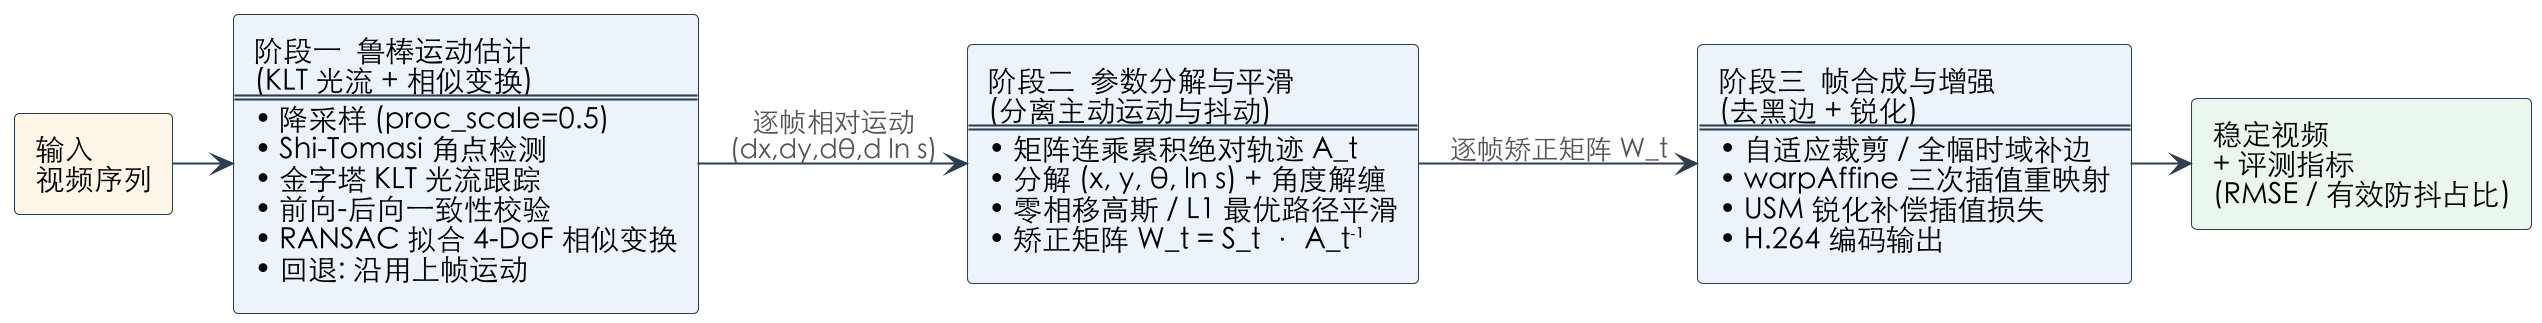

The diagram above was rendered by PlantUML. Its source (embedded in the PNG):
@startuml pipeline_flow
skinparam defaultFontName "Heiti SC"
skinparam dpi 200
skinparam shadowing false
skinparam ranksep 28
skinparam nodesep 22
skinparam ArrowColor #2c3e50
skinparam ArrowFontColor #555555
skinparam rectangle {
  BorderColor #2c3e50
  BackgroundColor #ecf3fb
  FontSize 14
}
left to right direction

rectangle "输入\n视频序列" as IN #fef6e7

rectangle "**阶段一  鲁棒运动估计**\n(KLT 光流 + 相似变换)\n====\n• 降采样 (proc_scale=0.5)\n• Shi-Tomasi 角点检测\n• 金字塔 KLT 光流跟踪\n• 前向-后向一致性校验\n• RANSAC 拟合 4-DoF 相似变换\n• 回退: 沿用上帧运动" as S1

rectangle "**阶段二  参数分解与平滑**\n(分离主动运动与抖动)\n====\n• 矩阵连乘累积绝对轨迹 A_t\n• 分解 (x, y, θ, ln s) + 角度解缠\n• 零相移高斯 / L1 最优路径平滑\n• 矫正矩阵 W_t = S_t · A_t⁻¹" as S2

rectangle "**阶段三  帧合成与增强**\n(去黑边 + 锐化)\n====\n• 自适应裁剪 / 全幅时域补边\n• warpAffine 三次插值重映射\n• USM 锐化补偿插值损失\n• H.264 编码输出" as S3

rectangle "稳定视频\n+ 评测指标\n(RMSE / 有效防抖占比)" as OUT #e9f7ef

IN --> S1
S1 --> S2 : 逐帧相对运动\n(dx,dy,dθ,d ln s)
S2 --> S3 : 逐帧矫正矩阵 W_t
S3 --> OUT
@enduml